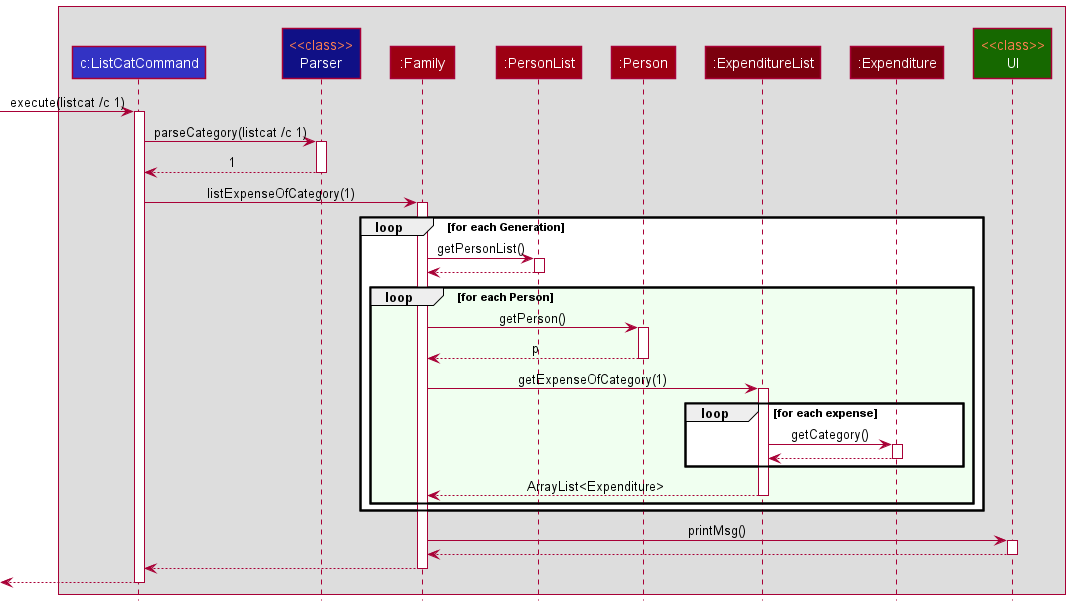

The diagram above was rendered by PlantUML. Its source (embedded in the PNG):
@startuml
!include style.puml

box " "
    participant "c:ListCatCommand" as Commands LOGIC_COLOR
    participant "<color:coral><<class>>\nParser" as Parser LOGIC_COLOR_T4
    participant ":Family" as Family MODEL_COLOR
    participant ":PersonList" as PList MODEL_COLOR
    participant ":Person" as Person MODEL_COLOR
    participant ":ExpenditureList" as MList MODEL_COLOR_T3
    participant ":Expenditure" as Money MODEL_COLOR_T3
    participant "<color:coral><<class>>\nUI" as UI UI_COLOR_T3
end box

[-> Commands : execute(listcat /c 1)
activate Commands

Commands -> Parser : parseCategory(listcat /c 1)
activate Parser
Parser --> Commands : 1
deactivate Parser


Commands -> Family : listExpenseOfCategory(1)
activate Family

loop for each Generation
    Family -> PList : getPersonList()
    activate PList
    PList --> Family
    deactivate PList

    loop #honeydew for each Person
        Family -> Person : getPerson()
        activate Person
        Person --> Family : p
        deactivate Person

        Family -> MList : getExpenseOfCategory(1)
        activate MList

        loop for each expense
            MList -> Money : getCategory()
            activate Money
            Money --> MList
            deactivate Money
        end

        MList --> Family : ArrayList<Expenditure>
        deactivate MList
    end
end

Family -> UI : printMsg()
activate UI
UI --> Family
deactivate UI

Family --> Commands
deactivate Family

[<--Commands
deactivate Commands
@enduml